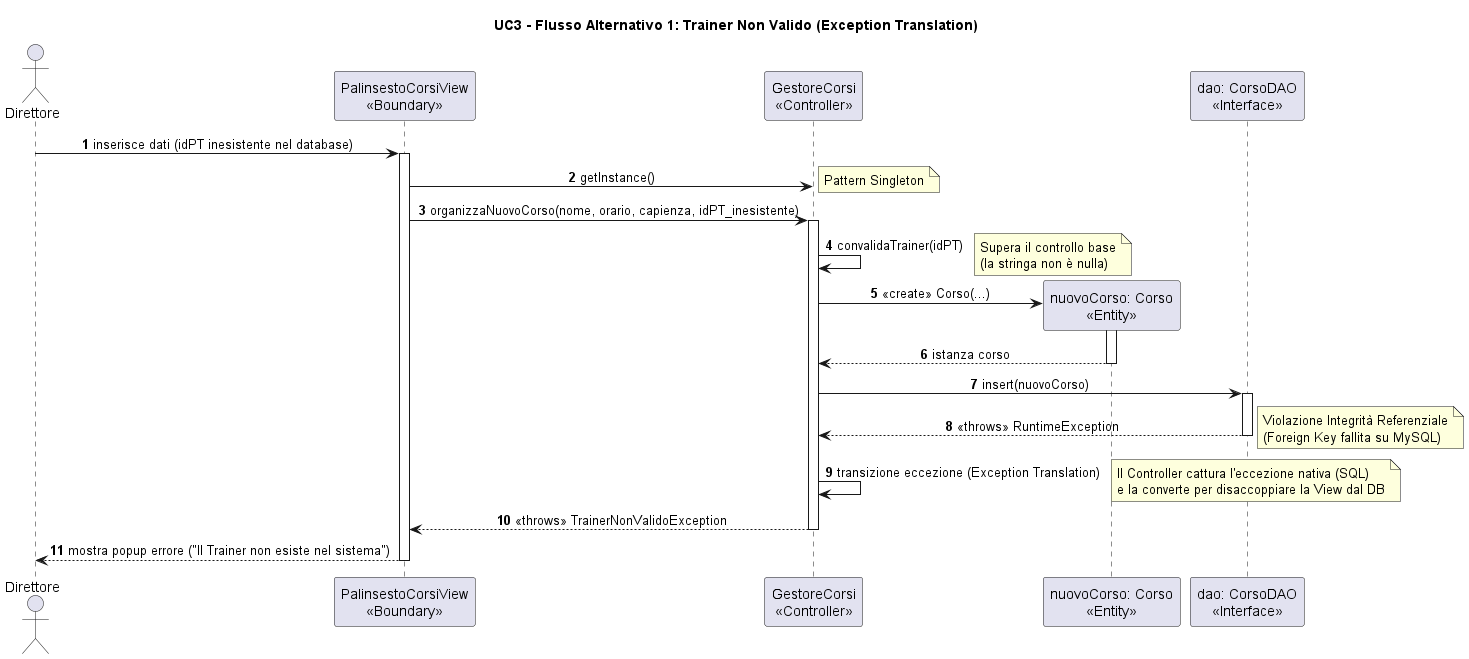

The diagram above was rendered by PlantUML. Its source (embedded in the PNG):
@startuml
skinparam monochrome false
skinparam packageStyle rectangle
skinparam sequenceMessageAlign center


title UC3 - Flusso Alternativo 1: Trainer Non Valido (Exception Translation)


autonumber
actor "Direttore" as D
participant "PalinsestoCorsiView\n<<Boundary>>" as V
participant "GestoreCorsi\n<<Controller>>" as C
participant "nuovoCorso: Corso\n<<Entity>>" as E
participant "dao: CorsoDAO\n<<Interface>>" as DAO


D -> V : inserisce dati (idPT inesistente nel database)
activate V


V -> C : getInstance()
note right: Pattern Singleton


V -> C : organizzaNuovoCorso(nome, orario, capienza, idPT_inesistente)
activate C


C -> C : convalidaTrainer(idPT)
note right: Supera il controllo base\n(la stringa non è nulla)


create E
C -> E : <<create>> Corso(...)
activate E
E --> C : istanza corso
deactivate E


C -> DAO : insert(nuovoCorso)
activate DAO
DAO --> C : <<throws>> RuntimeException
note right: Violazione Integrità Referenziale\n(Foreign Key fallita su MySQL)
deactivate DAO


C -> C : transizione eccezione (Exception Translation)
note right: Il Controller cattura l'eccezione nativa (SQL)\ne la converte per disaccoppiare la View dal DB


C --> V : <<throws>> TrainerNonValidoException
deactivate C


V --> D : mostra popup errore ("Il Trainer non esiste nel sistema")
deactivate V


@enduml